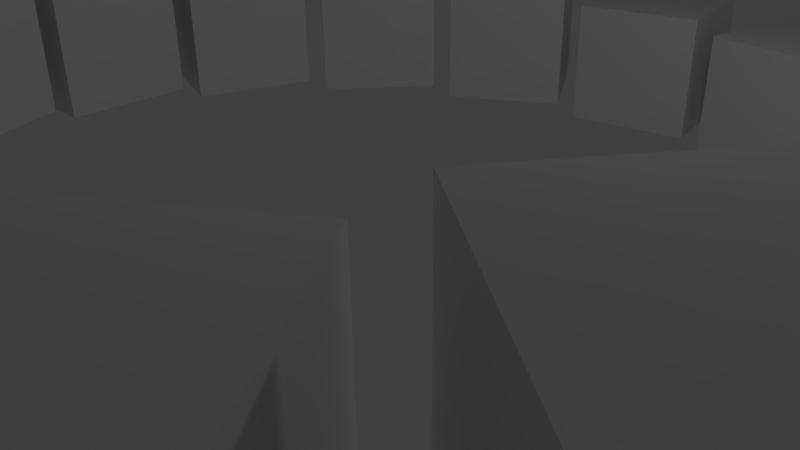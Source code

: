 # Source: spring.blend  (saved by Blender 2.76.0; exported with 4.5.12 LTS)
import bpy
from mathutils import Matrix  # noqa: F401  (used for matrix-valued properties, if any)

bpy.ops.wm.read_factory_settings(use_empty=True)
scene = bpy.context.scene
scene.name = 'Scene'

# ---- collections
col_collection_1 = bpy.data.collections.new('Collection 1'); scene.collection.children.link(col_collection_1)

# ---- materials (node trees are filled in below, after node groups)
mat_material = bpy.data.materials.new('Material')
mat_material.alpha_threshold = 0.0
mat_material.use_transparent_shadow = False
mat_material.roughness = 0.5
mat_material.line_color = (0.0, 0.0, 0.0, 1.0)

# ---- material node trees

# ---- world
world_world = bpy.data.worlds.new('World'); scene.world = world_world
world_world.color = (0.05088, 0.05088, 0.05088)
world_world.use_sun_shadow = False
world_world.sun_shadow_jitter_overblur = 0.0
world_world.cycles.sampling_method = 'MANUAL'
world_world.cycles.sample_map_resolution = 256

# ---- cameras
cam_camera = bpy.data.cameras.new('Camera')
cam_camera.clip_end = 100.0
cam_camera.lens = 35.0
cam_camera.sensor_width = 32.0
cam_camera.sensor_height = 18.0
cam_camera.ortho_scale = 7.314
cam_camera.dof.focus_distance = 0.0
cam_camera.dof.aperture_fstop = 128.0

# ---- lights
light_lamp = bpy.data.lights.new('Lamp', 'POINT')
light_lamp.transmission_factor = 0.0
light_lamp.cutoff_distance = 30.0
light_lamp.energy = 100.0
light_lamp.shadow_buffer_clip_start = 1.001
light_lamp.shadow_soft_size = 0.1
light_lamp.shadow_maximum_resolution = 0.006
light_lamp.use_absolute_resolution = True
light_lamp.cycles.use_multiple_importance_sampling = False

# ---- meshes
me_cube_002 = bpy.data.meshes.new('Cube.002')
me_cube_002.from_pydata([(8.434, 1.0, -1.0), (8.434, -1.0, -1.0), (6.434, -1.0, -1.0), (6.434, 1.0, -1.0), (8.434, 1.0, 1.0), (8.434, -1.0, 1.0), (6.434, -1.0, 1.0), (6.434, 1.0, 1.0), (7.563, 3.864, -0.8), (8.257, 1.988, -0.8), (6.382, 1.294, -0.8), (5.688, 3.17, -0.8), (7.563, 3.864, 1.2), (8.257, 1.988, 1.2), (6.382, 1.294, 1.2), (5.688, 3.17, 1.2), (5.753, 6.248, -0.6), (7.055, 4.73, -0.6), (5.536, 3.428, -0.6), (4.235, 4.947, -0.6), (5.753, 6.248, 1.4), (7.055, 4.73, 1.4), (5.536, 3.428, 1.4), (4.235, 4.947, 1.4), (3.228, 7.856, -0.4), (4.976, 6.883, -0.4), (4.003, 5.136, -0.4), (2.255, 6.108, -0.4), (3.228, 7.856, 1.6), (4.976, 6.883, 1.6), (4.003, 5.136, 1.6), (2.255, 6.108, 1.6), (0.3021, 8.488, -0.2), (2.279, 8.182, -0.2), (1.973, 6.206, -0.2), (-0.003875, 6.512, -0.2), (0.3021, 8.488, 1.8), (2.279, 8.182, 1.8), (1.973, 6.206, 1.8), (-0.003875, 6.512, 1.8), (-2.661, 8.066, 0.0), (-0.7016, 8.464, 0.0), (-0.3029, 6.504, 0.0), (-2.263, 6.106, 0.0), (-2.661, 8.066, 2.0), (-0.7016, 8.464, 2.0), (-0.3029, 6.504, 2.0), (-2.263, 6.106, 2.0), (-5.294, 6.641, 0.2), (-3.595, 7.695, 0.2), (-2.541, 5.995, 0.2), (-4.24, 4.941, 0.2), (-5.294, 6.641, 2.2), (-3.595, 7.695, 2.2), (-2.541, 5.995, 2.2), (-4.24, 4.941, 2.2), (-7.27, 4.392, 0.4), (-6.041, 5.97, 0.4), (-4.463, 4.742, 0.4), (-5.691, 3.163, 0.4), (-7.27, 4.392, 2.4), (-6.041, 5.97, 2.4), (-4.463, 4.742, 2.4), (-5.691, 3.163, 2.4), (-8.342, 1.597, 0.6), (-7.737, 3.503, 0.6), (-5.831, 2.899, 0.6), (-6.435, 0.9923, 0.6), (-8.342, 1.597, 2.6), (-7.737, 3.503, 2.6), (-5.831, 2.899, 2.6), (-6.435, 0.9923, 2.6), (-8.378, -1.396, 0.8), (-8.472, 0.6016, 0.8), (-6.474, 0.6958, 0.8), (-6.38, -1.302, 0.8), (-8.378, -1.396, 2.8), (-8.472, 0.6016, 2.8), (-6.474, 0.6958, 2.8), (-6.38, -1.302, 2.8), (-7.373, -4.216, 1.0), (-8.155, -2.375, 1.0), (-6.314, -1.594, 1.0), (-5.532, -3.435, 1.0), (-7.373, -4.216, 3.0), (-8.155, -2.375, 3.0), (-6.314, -1.594, 3.0), (-5.532, -3.435, 3.0), (-5.452, -6.512, 1.2), (-6.824, -5.057, 1.2), (-5.369, -3.685, 1.2), (-3.997, -5.141, 1.2), (-5.452, -6.512, 3.2), (-6.824, -5.057, 3.2), (-5.369, -3.685, 3.2), (-3.997, -5.141, 3.2), (-2.854, -7.999, 1.4), (-4.646, -7.11, 1.4), (-3.757, -5.319, 1.4), (-1.965, -6.208, 1.4), (-2.854, -7.999, 3.4), (-4.646, -7.11, 3.4), (-3.757, -5.319, 3.4), (-1.965, -6.208, 3.4), (0.09808, -8.493, 1.6), (-1.891, -8.28, 1.6), (-1.678, -6.292, 1.6), (0.3106, -6.504, 1.6), (0.09808, -8.493, 3.6), (-1.891, -8.28, 3.6), (-1.678, -6.292, 3.6), (0.3106, -6.504, 3.6), (3.038, -7.931, 1.8), (1.1, -8.422, 1.8), (0.6089, -6.483, 1.8), (2.548, -5.992, 1.8), (3.038, -7.931, 3.8), (1.1, -8.422, 3.8), (0.6089, -6.483, 3.8), (2.548, -5.992, 3.8), (5.601, -6.385, 2.0), (3.953, -7.517, 2.0), (2.82, -5.869, 2.0), (4.469, -4.736, 2.0), (5.601, -6.385, 4.0), (3.953, -7.517, 4.0), (2.82, -5.869, 4.0), (4.469, -4.736, 4.0), (7.468, -4.045, 2.2), (6.316, -5.679, 2.2), (4.681, -4.526, 2.2), (5.834, -2.892, 2.2), (7.468, -4.045, 4.2), (6.316, -5.679, 4.2), (4.681, -4.526, 4.2), (5.834, -2.892, 4.2), (8.408, -1.202, 2.4), (7.894, -3.135, 2.4), (5.961, -2.621, 2.4), (6.475, -0.6881, 2.4), (8.408, -1.202, 4.4), (7.894, -3.135, 4.4), (5.961, -2.621, 4.4), (6.475, -0.6881, 4.4), (8.303, 1.789, 2.6), (8.491, -0.2018, 2.6), (6.5, -0.39, 2.6), (6.312, 1.601, 2.6), (8.303, 1.789, 4.6), (8.491, -0.2018, 4.6), (6.5, -0.39, 4.6), (6.312, 1.601, 4.6), (7.166, 4.559, 2.8), (8.034, 2.757, 2.8), (6.231, 1.889, 2.8), (5.364, 3.691, 2.8), (7.166, 4.559, 4.8), (8.034, 2.757, 4.8), (6.231, 1.889, 4.8), (5.364, 3.691, 4.8), (5.14, 6.762, 3.0), (6.578, 5.372, 3.0), (5.189, 3.934, 3.0), (3.75, 5.323, 3.0), (5.14, 6.762, 5.0), (6.578, 5.372, 5.0), (5.189, 3.934, 5.0), (3.75, 5.323, 5.0), (2.474, 8.125, 3.2), (4.306, 7.321, 3.2), (3.502, 5.49, 3.2), (1.671, 6.294, 3.2), (2.474, 8.125, 5.2), (4.306, 7.321, 5.2), (3.502, 5.49, 5.2), (1.671, 6.294, 5.2), (-0.498, 8.479, 3.4), (1.498, 8.36, 3.4), (1.38, 6.364, 3.4), (-0.6166, 6.482, 3.4), (-0.498, 8.479, 5.4), (1.498, 8.36, 5.4), (1.38, 6.364, 5.4), (-0.6166, 6.482, 5.4), (-3.409, 7.779, 3.6), (-1.495, 8.361, 3.6), (-0.9136, 6.447, 3.6), (-2.827, 5.866, 3.6), (-3.409, 7.779, 5.6), (-1.495, 8.361, 5.6), (-0.9136, 6.447, 5.6), (-2.827, 5.866, 5.6), (-5.896, 6.114, 3.8), (-4.303, 7.323, 3.8), (-3.094, 5.73, 3.8), (-4.687, 4.52, 3.8), (-5.896, 6.114, 5.8), (-4.303, 7.323, 5.8), (-3.094, 5.73, 5.8), (-4.687, 4.52, 5.8), (-7.651, 3.688, 4.0), (-6.576, 5.375, 4.0), (-4.889, 4.301, 4.0), (-5.964, 2.614, 4.0), (-7.651, 3.688, 6.0), (-6.576, 5.375, 6.0), (-4.889, 4.301, 6.0), (-5.964, 2.614, 6.0), (-8.455, 0.805, 4.2), (-8.032, 2.76, 4.2), (-6.078, 2.337, 4.2), (-6.5, 0.3823, 4.2), (-8.455, 0.805, 6.2), (-8.032, 2.76, 6.2), (-6.078, 2.337, 6.2), (-6.5, 0.3823, 6.2), (-8.209, -2.178, 4.4), (-8.491, -0.1984, 4.4), (-6.511, 0.08342, 4.4), (-6.229, -1.897, 4.4), (-8.209, -2.178, 6.4), (-8.491, -0.1984, 6.4), (-6.511, 0.08342, 6.4), (-6.229, -1.897, 6.4), (-6.944, -4.891, 4.6), (-7.895, -3.132, 4.6), (-6.136, -2.181, 4.6), (-5.184, -3.94, 4.6), (-6.944, -4.891, 6.6), (-7.895, -3.132, 6.6), (-6.136, -2.181, 6.6), (-5.184, -3.94, 6.6), (-4.815, -6.996, 4.8), (-6.318, -5.676, 4.8), (-4.998, -4.174, 4.8), (-3.495, -5.494, 4.8), (-4.815, -6.996, 6.8), (-6.318, -5.676, 6.8), (-4.998, -4.174, 6.8), (-3.495, -5.494, 6.8), (-2.089, -8.232, 5.0), (-3.956, -7.516, 5.0), (-3.239, -5.649, 5.0), (-1.372, -6.365, 5.0), (-2.089, -8.232, 7.0), (-3.956, -7.516, 7.0), (-3.239, -5.649, 7.0), (-1.372, -6.365, 7.0), (0.8969, -8.446, 5.2), (-1.103, -8.421, 5.2), (-1.079, -6.422, 5.2), (0.9213, -6.446, 5.2), (0.8969, -8.446, 7.2), (-1.103, -8.421, 7.2), (-1.079, -6.422, 7.2), (0.9213, -6.446, 7.2), (3.771, -7.61, 5.4), (1.887, -8.281, 5.4), (1.216, -6.397, 5.4), (3.1, -5.726, 5.4), (3.771, -7.61, 7.4), (1.887, -8.281, 7.4), (1.216, -6.397, 7.4), (3.1, -5.726, 7.4), (6.177, -5.829, 5.6), (4.643, -7.112, 5.6), (3.36, -5.578, 5.6), (4.894, -4.295, 5.6), (6.177, -5.829, 7.6), (4.643, -7.112, 7.6), (3.36, -5.578, 7.6), (4.894, -4.295, 7.6), (7.816, -3.324, 5.8), (6.822, -5.059, 5.8), (5.086, -4.065, 5.8), (6.08, -2.33, 5.8), (7.816, -3.324, 7.8), (6.822, -5.059, 7.8), (5.086, -4.065, 7.8), (6.08, -2.33, 7.8), (8.484, -0.4058, 6.0), (8.154, -2.378, 6.0), (6.181, -2.048, 6.0), (6.511, -0.07567, 6.0), (8.484, -0.4058, 8.0), (8.154, -2.378, 8.0), (6.181, -2.048, 8.0), (6.511, -0.07567, 8.0), (8.098, 2.563, 6.2), (8.472, 0.5981, 6.2), (6.508, 0.2234, 6.2), (6.133, 2.188, 6.2), (8.098, 2.563, 8.2), (8.472, 0.5981, 8.2), (6.508, 0.2234, 8.2), (6.133, 2.188, 8.2), (6.705, 5.213, 6.4), (7.739, 3.5, 6.4), (6.026, 2.467, 6.4), (4.993, 4.18, 6.4), (6.705, 5.213, 8.4), (7.739, 3.5, 8.4), (6.026, 2.467, 8.4), (4.993, 4.18, 8.4), (4.48, 7.215, 6.6), (6.043, 5.968, 6.6), (4.796, 4.405, 6.6), (3.233, 5.652, 6.6), (4.48, 7.215, 8.6), (6.043, 5.968, 8.6), (4.796, 4.405, 8.6), (3.233, 5.652, 8.6), (1.699, 8.322, 6.8), (3.598, 7.694, 6.8), (2.97, 5.795, 6.8), (1.071, 6.423, 6.8), (1.699, 8.322, 8.8), (3.598, 7.694, 8.8), (2.97, 5.795, 8.8), (1.071, 6.423, 8.8), (-1.294, 8.394, 7.0), (0.705, 8.464, 7.0), (0.7748, 6.465, 7.0), (-1.224, 6.395, 7.0), (-1.294, 8.394, 9.0), (0.705, 8.464, 9.0), (0.7748, 6.465, 9.0), (-1.224, 6.395, 9.0), (-4.126, 7.424, 7.2), (-2.275, 8.183, 7.2), (-1.516, 6.333, 7.2), (-3.367, 5.574, 7.2), (-4.126, 7.424, 9.2), (-2.275, 8.183, 9.2), (-1.516, 6.333, 9.2), (-3.367, 5.574, 9.2)], [], [(0, 1, 2, 3), (4, 7, 6, 5), (0, 4, 5, 1), (1, 5, 6, 2), (2, 6, 7, 3), (4, 0, 3, 7), (8, 9, 10, 11), (12, 15, 14, 13), (8, 12, 13, 9), (9, 13, 14, 10), (10, 14, 15, 11), (12, 8, 11, 15), (16, 17, 18, 19), (20, 23, 22, 21), (16, 20, 21, 17), (17, 21, 22, 18), (18, 22, 23, 19), (20, 16, 19, 23), (24, 25, 26, 27), (28, 31, 30, 29), (24, 28, 29, 25), (25, 29, 30, 26), (26, 30, 31, 27), (28, 24, 27, 31), (32, 33, 34, 35), (36, 39, 38, 37), (32, 36, 37, 33), (33, 37, 38, 34), (34, 38, 39, 35), (36, 32, 35, 39), (40, 41, 42, 43), (44, 47, 46, 45), (40, 44, 45, 41), (41, 45, 46, 42), (42, 46, 47, 43), (44, 40, 43, 47), (48, 49, 50, 51), (52, 55, 54, 53), (48, 52, 53, 49), (49, 53, 54, 50), (50, 54, 55, 51), (52, 48, 51, 55), (56, 57, 58, 59), (60, 63, 62, 61), (56, 60, 61, 57), (57, 61, 62, 58), (58, 62, 63, 59), (60, 56, 59, 63), (64, 65, 66, 67), (68, 71, 70, 69), (64, 68, 69, 65), (65, 69, 70, 66), (66, 70, 71, 67), (68, 64, 67, 71), (72, 73, 74, 75), (76, 79, 78, 77), (72, 76, 77, 73), (73, 77, 78, 74), (74, 78, 79, 75), (76, 72, 75, 79), (80, 81, 82, 83), (84, 87, 86, 85), (80, 84, 85, 81), (81, 85, 86, 82), (82, 86, 87, 83), (84, 80, 83, 87), (88, 89, 90, 91), (92, 95, 94, 93), (88, 92, 93, 89), (89, 93, 94, 90), (90, 94, 95, 91), (92, 88, 91, 95), (96, 97, 98, 99), (100, 103, 102, 101), (96, 100, 101, 97), (97, 101, 102, 98), (98, 102, 103, 99), (100, 96, 99, 103), (104, 105, 106, 107), (108, 111, 110, 109), (104, 108, 109, 105), (105, 109, 110, 106), (106, 110, 111, 107), (108, 104, 107, 111), (112, 113, 114, 115), (116, 119, 118, 117), (112, 116, 117, 113), (113, 117, 118, 114), (114, 118, 119, 115), (116, 112, 115, 119), (120, 121, 122, 123), (124, 127, 126, 125), (120, 124, 125, 121), (121, 125, 126, 122), (122, 126, 127, 123), (124, 120, 123, 127), (128, 129, 130, 131), (132, 135, 134, 133), (128, 132, 133, 129), (129, 133, 134, 130), (130, 134, 135, 131), (132, 128, 131, 135), (136, 137, 138, 139), (140, 143, 142, 141), (136, 140, 141, 137), (137, 141, 142, 138), (138, 142, 143, 139), (140, 136, 139, 143), (144, 145, 146, 147), (148, 151, 150, 149), (144, 148, 149, 145), (145, 149, 150, 146), (146, 150, 151, 147), (148, 144, 147, 151), (152, 153, 154, 155), (156, 159, 158, 157), (152, 156, 157, 153), (153, 157, 158, 154), (154, 158, 159, 155), (156, 152, 155, 159), (160, 161, 162, 163), (164, 167, 166, 165), (160, 164, 165, 161), (161, 165, 166, 162), (162, 166, 167, 163), (164, 160, 163, 167), (168, 169, 170, 171), (172, 175, 174, 173), (168, 172, 173, 169), (169, 173, 174, 170), (170, 174, 175, 171), (172, 168, 171, 175), (176, 177, 178, 179), (180, 183, 182, 181), (176, 180, 181, 177), (177, 181, 182, 178), (178, 182, 183, 179), (180, 176, 179, 183), (184, 185, 186, 187), (188, 191, 190, 189), (184, 188, 189, 185), (185, 189, 190, 186), (186, 190, 191, 187), (188, 184, 187, 191), (192, 193, 194, 195), (196, 199, 198, 197), (192, 196, 197, 193), (193, 197, 198, 194), (194, 198, 199, 195), (196, 192, 195, 199), (200, 201, 202, 203), (204, 207, 206, 205), (200, 204, 205, 201), (201, 205, 206, 202), (202, 206, 207, 203), (204, 200, 203, 207), (208, 209, 210, 211), (212, 215, 214, 213), (208, 212, 213, 209), (209, 213, 214, 210), (210, 214, 215, 211), (212, 208, 211, 215), (216, 217, 218, 219), (220, 223, 222, 221), (216, 220, 221, 217), (217, 221, 222, 218), (218, 222, 223, 219), (220, 216, 219, 223), (224, 225, 226, 227), (228, 231, 230, 229), (224, 228, 229, 225), (225, 229, 230, 226), (226, 230, 231, 227), (228, 224, 227, 231), (232, 233, 234, 235), (236, 239, 238, 237), (232, 236, 237, 233), (233, 237, 238, 234), (234, 238, 239, 235), (236, 232, 235, 239), (240, 241, 242, 243), (244, 247, 246, 245), (240, 244, 245, 241), (241, 245, 246, 242), (242, 246, 247, 243), (244, 240, 243, 247), (248, 249, 250, 251), (252, 255, 254, 253), (248, 252, 253, 249), (249, 253, 254, 250), (250, 254, 255, 251), (252, 248, 251, 255), (256, 257, 258, 259), (260, 263, 262, 261), (256, 260, 261, 257), (257, 261, 262, 258), (258, 262, 263, 259), (260, 256, 259, 263), (264, 265, 266, 267), (268, 271, 270, 269), (264, 268, 269, 265), (265, 269, 270, 266), (266, 270, 271, 267), (268, 264, 267, 271), (272, 273, 274, 275), (276, 279, 278, 277), (272, 276, 277, 273), (273, 277, 278, 274), (274, 278, 279, 275), (276, 272, 275, 279), (280, 281, 282, 283), (284, 287, 286, 285), (280, 284, 285, 281), (281, 285, 286, 282), (282, 286, 287, 283), (284, 280, 283, 287), (288, 289, 290, 291), (292, 295, 294, 293), (288, 292, 293, 289), (289, 293, 294, 290), (290, 294, 295, 291), (292, 288, 291, 295), (296, 297, 298, 299), (300, 303, 302, 301), (296, 300, 301, 297), (297, 301, 302, 298), (298, 302, 303, 299), (300, 296, 299, 303), (304, 305, 306, 307), (308, 311, 310, 309), (304, 308, 309, 305), (305, 309, 310, 306), (306, 310, 311, 307), (308, 304, 307, 311), (312, 313, 314, 315), (316, 319, 318, 317), (312, 316, 317, 313), (313, 317, 318, 314), (314, 318, 319, 315), (316, 312, 315, 319), (320, 321, 322, 323), (324, 327, 326, 325), (320, 324, 325, 321), (321, 325, 326, 322), (322, 326, 327, 323), (324, 320, 323, 327), (328, 329, 330, 331), (332, 335, 334, 333), (328, 332, 333, 329), (329, 333, 334, 330), (330, 334, 335, 331), (332, 328, 331, 335)])
me_cube_002.materials.append(mat_material)
me_cube_002.use_remesh_preserve_volume = False
me_cube_002.use_remesh_preserve_attributes = False
me_cube_002.use_mirror_vertex_groups = False
me_cube_002.update()

# ---- objects
ob_cube_002 = bpy.data.objects.new('Cube.002', me_cube_002)
ob_lamp = bpy.data.objects.new('Lamp', light_lamp)
ob_camera = bpy.data.objects.new('Camera', cam_camera)

# ---- transforms, parenting, visibility, modifiers, constraints
ob_cube_002.location = (0.8762, -0.03008, 0.0)
ob_cube_002.lock_rotations_4d = False
ob_cube_002.empty_display_type = 'ARROWS'
ob_cube_002.lineart.crease_threshold = 0.0
ob_lamp.location = (4.076, 1.005, 5.904)
ob_lamp.rotation_euler = (0.6503, 0.05522, 1.866)
ob_lamp.lock_rotations_4d = False
ob_lamp.empty_display_type = 'ARROWS'
ob_lamp.color = (0.0, 0.0, 0.0, 0.0)
ob_lamp.lineart.crease_threshold = 0.0
ob_camera.location = (7.481, -6.508, 5.344)
ob_camera.rotation_euler = (1.109, 0.01082, 0.8149)
ob_camera.lock_rotations_4d = False
ob_camera.empty_display_type = 'ARROWS'
ob_camera.color = (0.0, 0.0, 0.0, 0.0)
ob_camera.display_type = 'WIRE'
ob_camera.lineart.crease_threshold = 0.0

# ---- collection membership
col_collection_1.objects.link(ob_cube_002)
col_collection_1.objects.link(ob_lamp)
col_collection_1.objects.link(ob_camera)

# ---- scene / render settings (as saved in the file)
scene.camera = ob_camera
scene.frame_start = 0; scene.frame_end = 500; scene.frame_set(0)
scene.render.engine = 'BLENDER_EEVEE_NEXT'
scene.render.resolution_percentage = 50
scene.render.dither_intensity = 0.0
scene.cycles.use_denoising = False
scene.cycles.samples = 10
scene.cycles.sampling_pattern = 'TABULATED_SOBOL'
scene.cycles.light_sampling_threshold = 0.0
scene.cycles.use_adaptive_sampling = False
scene.cycles.use_light_tree = False
scene.cycles.blur_glossy = 0.0
scene.cycles.pixel_filter_type = 'GAUSSIAN'
scene.cycles.sample_clamp_indirect = 0.0
scene.view_settings.view_transform = 'Standard'
bpy.context.view_layer.update()

